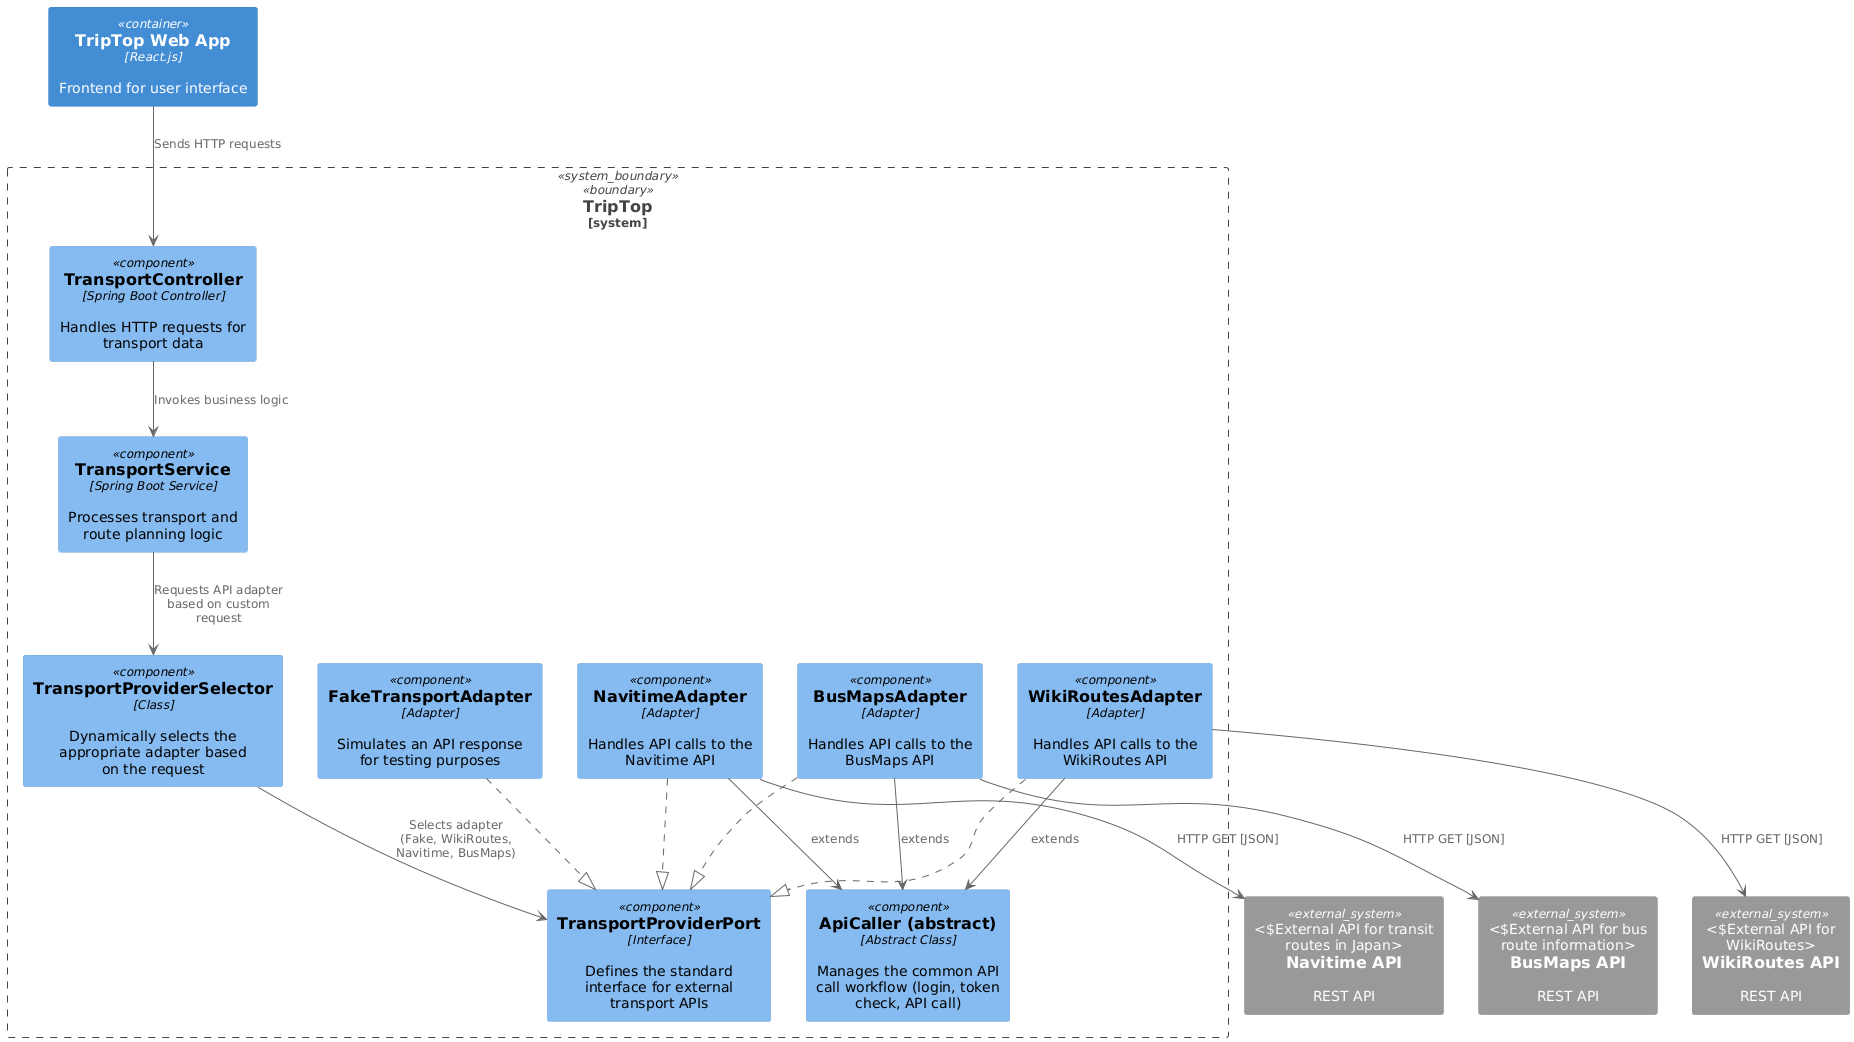

The diagram above was rendered by PlantUML. Its source (embedded in the PNG):
@startuml
!include <C4/C4_Container>
!include <C4/C4_Component>
!include https://raw.githubusercontent.com/plantuml-stdlib/C4-PlantUML/master/C4_Component.puml

Container("frontend", "TripTop Web App", "React.js", "Frontend for user interface")

System_Boundary(triptop_core, "TripTop") {
    Component("transportController", "TransportController", "Spring Boot Controller", "Handles HTTP requests for transport data")
    Component("transportService", "TransportService", "Spring Boot Service", "Processes transport and route planning logic")
    Component("TransportProviderSelector", "TransportProviderSelector", "Class", "Dynamically selects the appropriate adapter based on the request")
    Component("ApiCaller", "ApiCaller (abstract)", "Abstract Class", "Manages the common API call workflow (login, token check, API call)")
    Component("TransportProviderPort", "TransportProviderPort", "Interface", "Defines the standard interface for external transport APIs")
    Component("FakeTransportAdapter", "FakeTransportAdapter", "Adapter", "Simulates an API response for testing purposes")
    Component("WikiRoutesAdapter", "WikiRoutesAdapter", "Adapter", "Handles API calls to the WikiRoutes API")
    Component("NavitimeAdapter", "NavitimeAdapter", "Adapter", "Handles API calls to the Navitime API")
    Component("BusMapsAdapter", "BusMapsAdapter", "Adapter", "Handles API calls to the BusMaps API")
}

System_Ext("WikiRoutesAPI", "WikiRoutes API", "REST API", "External API for WikiRoutes")
System_Ext("NavitimeAPI", "Navitime API", "REST API", "External API for transit routes in Japan")
System_Ext("BusMapsAPI", "BusMaps API", "REST API", "External API for bus route information")

frontend --> transportController : "Sends HTTP requests"
transportController --> transportService : "Invokes business logic"
transportService --> TransportProviderSelector : "Requests API adapter based on custom request"
TransportProviderSelector --> TransportProviderPort : "Selects adapter\n(Fake, WikiRoutes, Navitime, BusMaps)"
WikiRoutesAdapter ..|> TransportProviderPort
NavitimeAdapter ..|> TransportProviderPort
BusMapsAdapter ..|> TransportProviderPort
FakeTransportAdapter ..|> TransportProviderPort
WikiRoutesAdapter --> ApiCaller : "extends"
NavitimeAdapter --> ApiCaller : "extends"
BusMapsAdapter --> ApiCaller : "extends"
WikiRoutesAdapter --> "WikiRoutesAPI" : "HTTP GET [JSON]"
NavitimeAdapter --> "NavitimeAPI" : "HTTP GET [JSON]"
BusMapsAdapter --> "BusMapsAPI" : "HTTP GET [JSON]"
@enduml